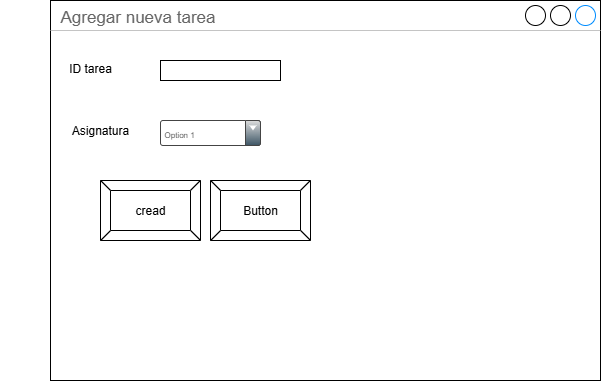

The diagram above was exported from draw.io. Its source (the exported page's mxGraphModel, read from the mxfile embedded in the PNG):
<mxGraphModel dx="1426" dy="777" grid="1" gridSize="10" guides="1" tooltips="1" connect="1" arrows="1" fold="1" page="1" pageScale="1" pageWidth="827" pageHeight="1169" math="0" shadow="0">
  <root>
    <mxCell id="0" />
    <mxCell id="1" parent="0" />
    <mxCell id="q5KPcCmZwADgSBzjAmvY-4" value="&lt;font style=&quot;vertical-align: inherit;&quot;&gt;&lt;font style=&quot;vertical-align: inherit;&quot;&gt;&lt;font style=&quot;vertical-align: inherit;&quot;&gt;&lt;font style=&quot;vertical-align: inherit;&quot;&gt;Agregar nueva tarea&lt;/font&gt;&lt;/font&gt;&lt;/font&gt;&lt;/font&gt;" style="strokeWidth=1;shadow=0;dashed=0;align=center;html=1;shape=mxgraph.mockup.containers.window;align=left;verticalAlign=top;spacingLeft=8;strokeColor2=#008cff;strokeColor3=#c4c4c4;fontColor=#666666;mainText=;fontSize=17;labelBackgroundColor=none;whiteSpace=wrap;" vertex="1" parent="1">
      <mxGeometry x="140" y="110" width="550" height="380" as="geometry" />
    </mxCell>
    <mxCell id="q5KPcCmZwADgSBzjAmvY-5" value="&lt;font style=&quot;vertical-align: inherit;&quot;&gt;&lt;font style=&quot;vertical-align: inherit;&quot;&gt;ID tarea&lt;/font&gt;&lt;/font&gt;&lt;div&gt;&lt;font style=&quot;vertical-align: inherit;&quot;&gt;&lt;font style=&quot;vertical-align: inherit;&quot;&gt;&lt;br&gt;&lt;/font&gt;&lt;/font&gt;&lt;/div&gt;" style="text;html=1;align=center;verticalAlign=middle;whiteSpace=wrap;rounded=0;" vertex="1" parent="1">
      <mxGeometry x="150" y="170" width="60" height="30" as="geometry" />
    </mxCell>
    <mxCell id="q5KPcCmZwADgSBzjAmvY-9" value="Option 1" style="strokeWidth=1;html=1;shadow=0;dashed=0;shape=mxgraph.ios.iComboBox;spacingTop=2;spacingLeft=2;align=left;strokeColor=#444444;fontColor=#666666;buttonText=;fontSize=8;fillColor=#dddddd;fillColor2=#3D5565;sketch=0;whiteSpace=wrap;" vertex="1" parent="1">
      <mxGeometry x="250" y="230" width="100" height="25" as="geometry" />
    </mxCell>
    <mxCell id="q5KPcCmZwADgSBzjAmvY-10" value="Button" style="labelPosition=center;verticalLabelPosition=middle;align=center;html=1;shape=mxgraph.basic.button;dx=10;whiteSpace=wrap;" vertex="1" parent="1">
      <mxGeometry x="300" y="290" width="100" height="60" as="geometry" />
    </mxCell>
    <mxCell id="q5KPcCmZwADgSBzjAmvY-11" value="&lt;font style=&quot;vertical-align: inherit;&quot;&gt;&lt;font style=&quot;vertical-align: inherit;&quot;&gt;&lt;font style=&quot;vertical-align: inherit;&quot;&gt;&lt;font style=&quot;vertical-align: inherit;&quot;&gt;cread&lt;/font&gt;&lt;/font&gt;&lt;/font&gt;&lt;/font&gt;" style="labelPosition=center;verticalLabelPosition=middle;align=center;html=1;shape=mxgraph.basic.button;dx=10;whiteSpace=wrap;" vertex="1" parent="1">
      <mxGeometry x="190" y="290" width="100" height="60" as="geometry" />
    </mxCell>
    <mxCell id="q5KPcCmZwADgSBzjAmvY-12" value="&lt;font style=&quot;vertical-align: inherit;&quot;&gt;&lt;font style=&quot;vertical-align: inherit;&quot;&gt;&lt;font style=&quot;vertical-align: inherit;&quot;&gt;&lt;font style=&quot;vertical-align: inherit;&quot;&gt;Asignatura&lt;/font&gt;&lt;/font&gt;&lt;/font&gt;&lt;/font&gt;" style="text;html=1;align=center;verticalAlign=middle;whiteSpace=wrap;rounded=0;" vertex="1" parent="1">
      <mxGeometry x="90" y="225" width="200" height="30" as="geometry" />
    </mxCell>
    <mxCell id="q5KPcCmZwADgSBzjAmvY-13" value="" style="rounded=0;whiteSpace=wrap;html=1;" vertex="1" parent="1">
      <mxGeometry x="250" y="170" width="120" height="20" as="geometry" />
    </mxCell>
  </root>
</mxGraphModel>